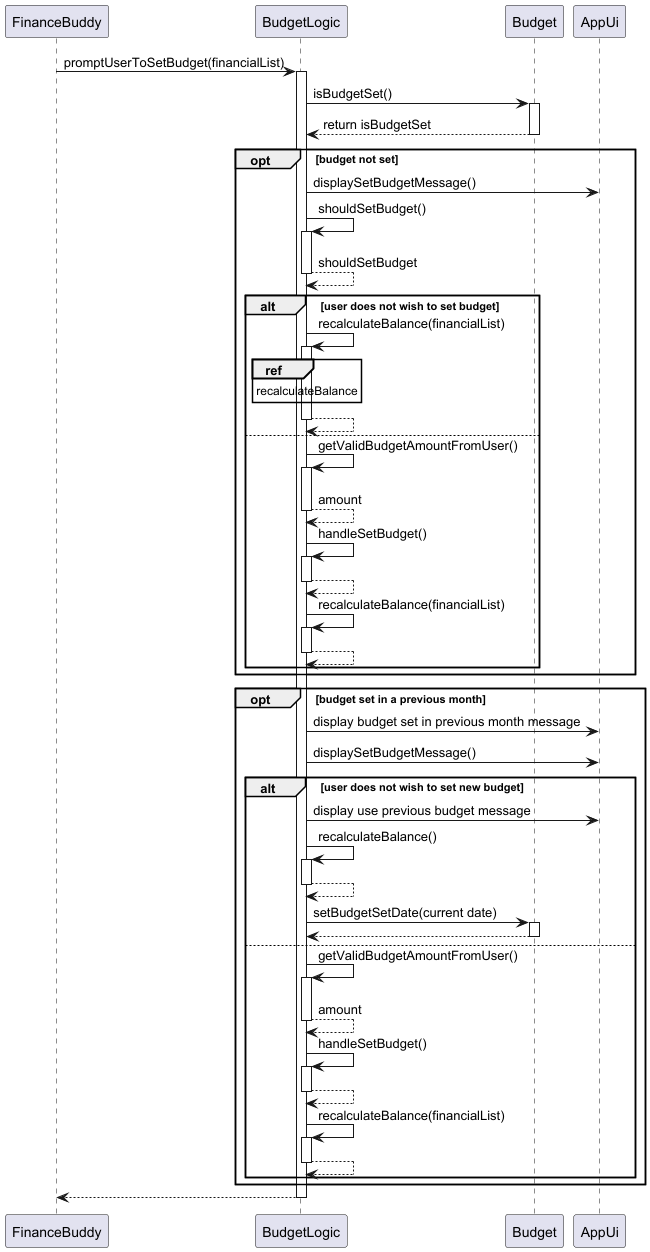

The diagram above was rendered by PlantUML. Its source (embedded in the PNG):
@startuml

participant FinanceBuddy
participant BudgetLogic
participant Budget
participant AppUi

FinanceBuddy -> BudgetLogic: promptUserToSetBudget(financialList)
activate BudgetLogic
BudgetLogic -> Budget: isBudgetSet()
activate Budget
Budget --> BudgetLogic: return isBudgetSet
deactivate Budget

opt budget not set
    BudgetLogic -> AppUi: displaySetBudgetMessage()
    BudgetLogic -> BudgetLogic: shouldSetBudget()
    activate BudgetLogic
    return shouldSetBudget
    alt user does not wish to set budget
        BudgetLogic -> BudgetLogic: recalculateBalance(financialList)
        activate BudgetLogic
        ref over BudgetLogic
        recalculateBalance
        end
        return
    else
        BudgetLogic -> BudgetLogic: getValidBudgetAmountFromUser()
        activate BudgetLogic
        return amount
        BudgetLogic -> BudgetLogic: handleSetBudget()
        activate BudgetLogic
        return
        BudgetLogic -> BudgetLogic: recalculateBalance(financialList)
        activate BudgetLogic
        return
    end
end
opt budget set in a previous month
    BudgetLogic -> AppUi: display budget set in previous month message
    BudgetLogic -> AppUi: displaySetBudgetMessage()
    alt user does not wish to set new budget
        BudgetLogic -> AppUi: display use previous budget message
        BudgetLogic -> BudgetLogic: recalculateBalance()
        activate BudgetLogic
        return
        BudgetLogic -> Budget: setBudgetSetDate(current date)
        activate Budget
        return
    else
        BudgetLogic -> BudgetLogic: getValidBudgetAmountFromUser()
        activate BudgetLogic
        return amount
        BudgetLogic -> BudgetLogic: handleSetBudget()
        activate BudgetLogic
        return
        BudgetLogic -> BudgetLogic: recalculateBalance(financialList)
        activate BudgetLogic
        return
    end
end

return
@enduml